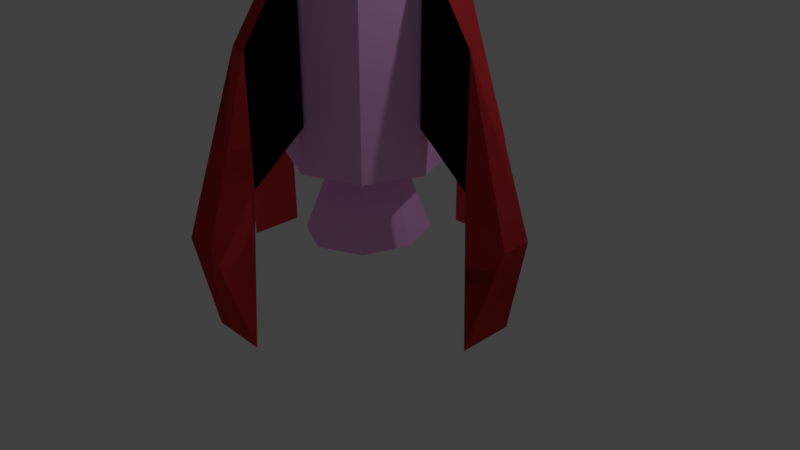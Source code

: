 # Source: WabiRocket.blend  (saved by Blender 2.79.0; exported with 4.5.12 LTS)
import bpy
from mathutils import Matrix  # noqa: F401  (used for matrix-valued properties, if any)

bpy.ops.wm.read_factory_settings(use_empty=True)
scene = bpy.context.scene
scene.name = 'Scene'

# ---- collections
col_collection_1 = bpy.data.collections.new('Collection 1'); scene.collection.children.link(col_collection_1)

# ---- materials (node trees are filled in below, after node groups)
mat_whitesomething = bpy.data.materials.new('WhiteSomething')
mat_whitesomething.alpha_threshold = 0.0
mat_whitesomething.use_transparent_shadow = False
mat_whitesomething.diffuse_color = (1.0, 0.5088, 0.9563, 1.0)
mat_whitesomething.roughness = 0.5
mat_red = bpy.data.materials.new('Red')
mat_red.alpha_threshold = 0.0
mat_red.use_transparent_shadow = False
mat_red.diffuse_color = (0.8, 0.05222, 0.0621, 1.0)
mat_red.specular_color = (1.0, 0.2654, 0.8927)
mat_red.roughness = 0.5

# ---- material node trees

# ---- world
world_world = bpy.data.worlds.new('World'); scene.world = world_world
world_world.color = (0.05088, 0.05088, 0.05088)
world_world.use_sun_shadow = False
world_world.sun_shadow_jitter_overblur = 0.0
world_world.cycles.sampling_method = 'MANUAL'

# ---- cameras
cam_camera = bpy.data.cameras.new('Camera')
cam_camera.clip_end = 100.0
cam_camera.lens = 35.0
cam_camera.sensor_width = 32.0
cam_camera.sensor_height = 18.0
cam_camera.ortho_scale = 7.314
cam_camera.dof.focus_distance = 0.0
cam_camera.dof.aperture_fstop = 128.0

# ---- lights
light_lamp = bpy.data.lights.new('Lamp', 'POINT')
light_lamp.transmission_factor = 0.0
light_lamp.cutoff_distance = 30.0
light_lamp.energy = 100.0
light_lamp.shadow_buffer_clip_start = 1.001
light_lamp.shadow_soft_size = 0.1
light_lamp.shadow_maximum_resolution = 0.006
light_lamp.use_absolute_resolution = True

# ---- meshes
me_cylinder = bpy.data.meshes.new('Cylinder')
me_cylinder.from_pydata([(0.0, 1.0, -1.0), (0.7071, 0.7071, -1.0), (1.0, -4.371e-08, -1.0), (0.7071, -0.7071, -1.0), (-8.742e-08, -1.0, -1.0), (-0.7071, -0.7071, -1.0), (-1.0, 1.192e-08, -1.0), (-0.7071, 0.7071, -1.0), (-4.47e-08, 0.7335, 1.154), (0.5186, 0.5186, 1.154), (0.7335, -1.043e-07, 1.154), (0.5186, -0.5186, 1.154), (-1.267e-07, -0.7335, 1.154), (-0.5186, -0.5186, 1.154), (-0.7335, 2.235e-08, 1.154), (-0.5186, 0.5186, 1.154), (0.0, 1.0, 0.6576), (-3.211e-08, 0.8085, 1.085), (0.5717, 0.5717, 1.085), (0.7071, 0.7071, 0.6576), (0.8085, -8.724e-08, 1.085), (1.0, -4.371e-08, 0.6576), (0.5717, -0.5717, 1.085), (0.7071, -0.7071, 0.6576), (-1.156e-07, -0.8085, 1.085), (-8.742e-08, -1.0, 0.6576), (-0.5717, -0.5717, 1.085), (-0.7071, -0.7071, 0.6576), (-0.8085, 1.941e-08, 1.085), (-1.0, 1.192e-08, 0.6576), (-0.5717, 0.5717, 1.085), (-0.7071, 0.7071, 0.6576), (1.006, 0.09639, -0.1065), (1.006, 0.09639, -0.7933), (1.006, -0.09639, -0.1065), (1.006, -0.09639, -0.7933), (2.373, 0.1922, -1.137), (1.707, 0.09639, -0.4499), (1.707, -0.09639, -0.4499), (2.373, -0.1922, -1.137), (2.016, -0.3655, -1.59), (1.707, -0.09639, -0.9813), (1.707, 0.09639, -0.9813), (2.016, 0.3655, -1.59), (1.006, 0.09639, -0.1065), (1.006, 0.09639, -0.7933), (1.006, -0.09639, -0.1065), (1.006, -0.09639, -0.7933), (2.373, 0.1922, -1.137), (1.707, 0.09639, -0.4499), (1.707, -0.09639, -0.4499), (2.373, -0.1922, -1.137), (2.016, -0.3655, -1.59), (1.707, -0.09639, -0.9813), (1.707, 0.09639, -0.9813), (2.016, 0.3655, -1.59), (-1.004, 0.09639, -0.1065), (-1.004, 0.09639, -0.7933), (-1.004, -0.09639, -0.1065), (-1.004, -0.09639, -0.7933), (-2.371, 0.1922, -1.137), (-1.704, 0.09639, -0.4499), (-1.704, -0.09639, -0.4499), (-2.371, -0.1922, -1.137), (-2.014, -0.3655, -1.59), (-1.704, -0.09639, -0.9813), (-1.704, 0.09639, -0.9813), (-2.014, 0.3655, -1.59), (0.09639, 1.004, -0.1065), (0.09639, 1.004, -0.7933), (-0.09639, 1.004, -0.1065), (-0.09639, 1.004, -0.7933), (0.1922, 2.371, -1.137), (0.09639, 1.704, -0.4499), (-0.09639, 1.704, -0.4499), (-0.1922, 2.371, -1.137), (-0.3655, 2.014, -1.59), (-0.09639, 1.704, -0.9813), (0.09639, 1.704, -0.9813), (0.3655, 2.014, -1.59), (0.09639, -1.012, -0.1065), (0.09639, -1.012, -0.7933), (-0.09639, -1.012, -0.1065), (-0.09639, -1.012, -0.7933), (0.1922, -2.379, -1.137), (0.09639, -1.713, -0.4499), (-0.09639, -1.713, -0.4499), (-0.1922, -2.379, -1.137), (-0.3655, -2.022, -1.59), (-0.09639, -1.713, -0.9813), (0.09639, -1.713, -0.9813), (0.3655, -2.022, -1.59), (0.09639, -1.012, -0.1065), (0.09639, -1.012, -0.7933), (-0.09639, -1.012, -0.1065), (-0.09639, -1.012, -0.7933), (0.1922, -2.379, -1.137), (0.09639, -1.713, -0.4499), (-0.09639, -1.713, -0.4499), (-0.1922, -2.379, -1.137), (-0.3655, -2.022, -1.59), (-0.09639, -1.713, -0.9813), (0.09639, -1.713, -0.9813), (0.3655, -2.022, -1.59), (0.0, 0.8174, -1.343), (0.0, 0.1186, -1.062), (0.5289, 0.578, -1.343), (0.08385, 0.08385, -1.062), (0.7479, -3.573e-08, -1.343), (0.1186, -5.183e-09, -1.062), (0.5289, -0.578, -1.343), (0.08385, -0.08385, -1.062), (-6.539e-08, -0.8174, -1.343), (-1.037e-08, -0.1186, -1.062), (-0.5289, -0.578, -1.343), (-0.08385, -0.08385, -1.062), (-0.7479, 9.747e-09, -1.343), (-0.1186, 1.414e-09, -1.062), (-0.5289, 0.578, -1.343), (-0.08385, 0.08385, -1.062), (0.0, 0.4203, -1.003), (0.276, 0.2972, -1.003), (0.3903, -1.837e-08, -1.003), (0.276, -0.2972, -1.003), (-3.412e-08, -0.4203, -1.003), (-0.276, -0.2972, -1.003), (-0.3903, 5.012e-09, -1.003), (-0.276, 0.2972, -1.003), (0.0, 0.0, 1.846), (-3.725e-08, 0.7368, 1.159), (0.521, 0.521, 1.159), (0.7368, -1.043e-07, 1.159), (0.521, -0.521, 1.159), (-1.416e-07, -0.7368, 1.159), (-0.521, -0.521, 1.159), (-0.7368, 1.49e-08, 1.159), (-0.521, 0.521, 1.159), (-1.348e-08, 0.8343, 1.208), (0.0, 0.8466, 1.265), (0.5986, 0.5986, 1.265), (0.59, 0.59, 1.208), (0.8466, -3.701e-08, 1.265), (0.8343, -6.256e-08, 1.208), (0.5986, -0.5986, 1.265), (0.59, -0.59, 1.208), (-7.401e-08, -0.8466, 1.265), (-1.009e-07, -0.8343, 1.208), (-0.5986, -0.5986, 1.265), (-0.59, -0.59, 1.208), (-0.8466, 1.01e-08, 1.265), (-0.8343, 1.216e-08, 1.208), (-0.5986, 0.5986, 1.265), (-0.59, 0.59, 1.208)], [], [(0, 16, 19, 1), (24, 22, 11, 12), (26, 24, 12, 13), (28, 26, 13, 14), (30, 28, 14, 15), (20, 18, 9, 10), (22, 20, 10, 11), (0, 1, 2, 3, 4, 5, 6, 7), (17, 30, 15, 8), (1, 19, 21, 2), (2, 21, 23, 3), (3, 23, 25, 4), (4, 25, 27, 5), (5, 27, 29, 6), (6, 29, 31, 7), (7, 31, 16, 0), (9, 8, 15, 14, 13, 12, 11, 10), (19, 16, 17, 18), (21, 19, 18, 20), (23, 21, 20, 22), (25, 23, 22, 24), (27, 25, 24, 26), (29, 27, 26, 28), (31, 29, 28, 30), (16, 31, 30, 17), (18, 17, 8, 9), (42, 37, 32, 33), (40, 43, 42, 41), (37, 38, 34, 32), (33, 35, 41, 42), (33, 32, 34, 35), (40, 39, 36, 43), (41, 38, 39, 40), (36, 39, 38, 37), (38, 41, 35, 34), (43, 36, 37, 42), (54, 45, 44, 49), (52, 53, 54, 55), (49, 44, 46, 50), (45, 54, 53, 47), (45, 47, 46, 44), (52, 55, 48, 51), (53, 52, 51, 50), (48, 49, 50, 51), (50, 46, 47, 53), (55, 54, 49, 48), (66, 61, 56, 57), (64, 67, 66, 65), (61, 62, 58, 56), (57, 59, 65, 66), (57, 56, 58, 59), (64, 63, 60, 67), (65, 62, 63, 64), (60, 63, 62, 61), (62, 65, 59, 58), (67, 60, 61, 66), (78, 73, 68, 69), (76, 79, 78, 77), (73, 74, 70, 68), (69, 71, 77, 78), (69, 68, 70, 71), (76, 75, 72, 79), (77, 74, 75, 76), (72, 75, 74, 73), (74, 77, 71, 70), (79, 72, 73, 78), (90, 85, 80, 81), (88, 91, 90, 89), (85, 86, 82, 80), (81, 83, 89, 90), (81, 80, 82, 83), (88, 87, 84, 91), (89, 86, 87, 88), (84, 87, 86, 85), (86, 89, 83, 82), (91, 84, 85, 90), (102, 93, 92, 97), (100, 101, 102, 103), (97, 92, 94, 98), (93, 102, 101, 95), (93, 95, 94, 92), (100, 103, 96, 99), (101, 100, 99, 98), (96, 97, 98, 99), (98, 94, 95, 101), (103, 102, 97, 96), (120, 105, 107, 121), (121, 107, 109, 122), (122, 109, 111, 123), (123, 111, 113, 124), (124, 113, 115, 125), (125, 115, 117, 126), (107, 105, 119, 117, 115, 113, 111, 109), (126, 117, 119, 127), (127, 119, 105, 120), (104, 106, 108, 110, 112, 114, 116, 118), (118, 127, 120, 104), (116, 126, 127, 118), (114, 125, 126, 116), (112, 124, 125, 114), (110, 123, 124, 112), (108, 122, 123, 110), (106, 121, 122, 108), (104, 120, 121, 106), (138, 128, 139), (144, 146, 133, 132), (146, 148, 134, 133), (148, 150, 135, 134), (150, 152, 136, 135), (142, 144, 132, 131), (140, 142, 131, 130), (151, 128, 138), (139, 128, 141), (141, 128, 143), (143, 128, 145), (145, 128, 147), (147, 128, 149), (149, 128, 151), (137, 140, 130, 129), (129, 130, 131, 132, 133, 134, 135, 136), (138, 139, 140, 137), (139, 141, 142, 140), (141, 143, 144, 142), (143, 145, 146, 144), (145, 147, 148, 146), (147, 149, 150, 148), (149, 151, 152, 150), (151, 138, 137, 152), (152, 137, 129, 136)])
me_cylinder.polygons.foreach_set('material_index', [0, 0, 0, 0, 0, 0, 0, 0, 0, 0, 0, 0, 0, 0, 0, 0, 0, 0, 0, 0, 0, 0, 0, 0, 0, 0, 1, 1, 1, 1, 1, 1, 1, 1, 1, 1, 1, 1, 1, 1, 1, 1, 1, 1, 1, 1, 1, 1, 1, 1, 1, 1, 1, 1, 1, 1, 1, 1, 1, 1, 1, 1, 1, 1, 1, 1, 1, 1, 1, 1, 1, 1, 1, 1, 1, 1, 1, 1, 1, 1, 1, 1, 1, 1, 1, 1, 0, 0, 0, 0, 0, 0, 0, 0, 0, 0, 0, 0, 0, 0, 0, 0, 0, 0, 1, 1, 1, 1, 1, 1, 1, 1, 1, 1, 1, 1, 1, 1, 1, 1, 1, 1, 1, 1, 1, 1, 1, 1, 1])
me_cylinder.materials.append(mat_whitesomething)
me_cylinder.materials.append(mat_red)
me_cylinder.use_remesh_preserve_volume = False
me_cylinder.use_remesh_preserve_attributes = False
me_cylinder.use_mirror_vertex_groups = False
me_cylinder.update()

# ---- objects
ob_body = bpy.data.objects.new('Body', me_cylinder)
ob_lamp = bpy.data.objects.new('Lamp', light_lamp)
ob_camera = bpy.data.objects.new('Camera', cam_camera)

# ---- transforms, parenting, visibility, modifiers, constraints
ob_body.location = (0.0, 0.0, 4.31)
ob_body.scale = (1.0, 1.0, 2.912)
ob_body.lineart.crease_threshold = 0.0
ob_lamp.location = (4.076, 1.005, 5.904)
ob_lamp.rotation_euler = (0.6503, 0.05522, 1.866)
ob_lamp.lock_rotations_4d = False
ob_lamp.empty_display_type = 'ARROWS'
ob_lamp.color = (0.0, 0.0, 0.0, 0.0)
ob_lamp.lineart.crease_threshold = 0.0
ob_camera.location = (7.481, -6.508, 5.344)
ob_camera.rotation_euler = (1.109, 0.0, 0.8149)
ob_camera.lock_rotations_4d = False
ob_camera.empty_display_type = 'ARROWS'
ob_camera.color = (0.0, 0.0, 0.0, 0.0)
ob_camera.display_type = 'WIRE'
ob_camera.lineart.crease_threshold = 0.0

# ---- collection membership
col_collection_1.objects.link(ob_body)
col_collection_1.objects.link(ob_lamp)
col_collection_1.objects.link(ob_camera)

# ---- scene / render settings (as saved in the file)
scene.camera = ob_camera
scene.frame_start = 1; scene.frame_end = 250; scene.frame_set(1)
scene.render.engine = 'BLENDER_EEVEE_NEXT'
scene.render.resolution_percentage = 50
scene.render.dither_intensity = 0.0
scene.cycles.use_denoising = False
scene.cycles.samples = 128
scene.cycles.sampling_pattern = 'TABULATED_SOBOL'
scene.cycles.use_adaptive_sampling = False
scene.cycles.use_light_tree = False
scene.cycles.blur_glossy = 0.0
scene.cycles.sample_clamp_indirect = 0.0
scene.view_settings.view_transform = 'Standard'
bpy.context.view_layer.update()
